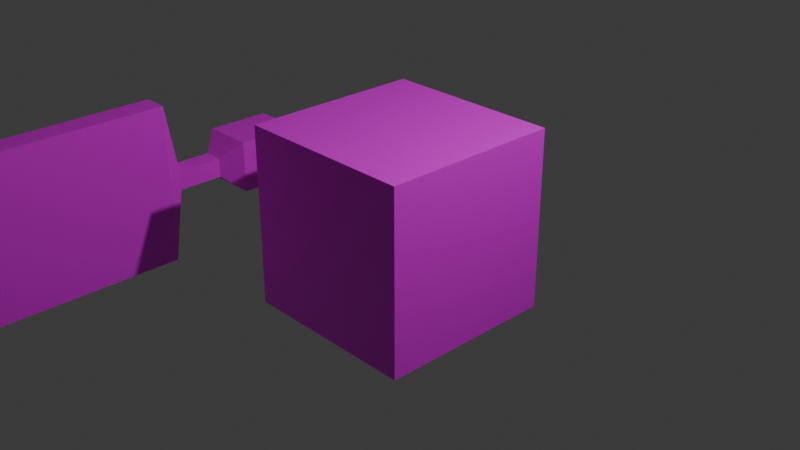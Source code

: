 # Source: KariPlayer_StrongAttack2.blend  (saved by Blender 4.2.66; exported with 4.5.12 LTS)
import bpy
from mathutils import Matrix  # noqa: F401  (used for matrix-valued properties, if any)

bpy.ops.wm.read_factory_settings(use_empty=True)
scene = bpy.context.scene
scene.name = 'Scene'

# ---- collections
col_collection = bpy.data.collections.new('Collection'); scene.collection.children.link(col_collection)

# ---- images (referenced by path relative to the original .blend; pixels are not part of the script)
import os
ASSET_DIR = os.environ.get("B2B_ASSET_DIR", "")  # directory of the original .blend (textures are referenced by path, not embedded)
HERE = os.path.dirname(os.path.abspath(__file__))  # packed textures are extracted next to this script under _unpacked/

def load_image(name, relpath, width, height, colorspace="sRGB"):
    """Load a texture the original file referenced (path relative to the .blend, or extracted next to this script)."""
    p = next((c for c in (os.path.join(HERE, relpath), os.path.join(ASSET_DIR, relpath)) if relpath and os.path.exists(c)), "")
    if p:
        img = bpy.data.images.load(p, check_existing=True)
        img.name = name
    else:  # same state as the original file: an image datablock whose file is absent (Cycles renders it pink)
        img = bpy.data.images.new(name, width, height)
        img.source = "FILE"
        img.filepath = "//" + (relpath or name)
    img.colorspace_settings.name = colorspace
    return img
img_kariplayer_strongattack = load_image('KariPlayer_StrongAttack', '', 1024, 1024, 'sRGB')

# ---- materials (node trees are filled in below, after node groups)
mat_material = bpy.data.materials.new('Material')
mat_material.alpha_threshold = 0.0
mat_material.roughness = 0.5
mat_material.line_color = (0.0, 0.0, 0.0, 1.0)

# ---- material node trees
mat_material.use_nodes = True; mat_material.node_tree.nodes.clear()
_N = mat_material.node_tree.nodes; _L = mat_material.node_tree.links
n0 = _N.new('ShaderNodeOutputMaterial'); n0.name = 'Material Output'; n0.location = (300, 300)
n1 = _N.new('ShaderNodeBsdfPrincipled'); n1.name = 'Principled BSDF'; n1.location = (10, 300)
n1.inputs[3].default_value = 1.45
n2 = _N.new('ShaderNodeTexImage'); n2.name = '画像テクスチャ'; n2.location = (-280, 280)
n2.image = img_kariplayer_strongattack
_L.new(n1.outputs[0], n0.inputs[0])
_L.new(n2.outputs[0], n1.inputs[0])
n0.is_active_output = True

# ---- world
world_world = bpy.data.worlds.new('World'); scene.world = world_world
world_world.use_nodes = True; world_world.node_tree.nodes.clear()
_N = world_world.node_tree.nodes; _L = world_world.node_tree.links
n0 = _N.new('ShaderNodeOutputWorld'); n0.name = 'World Output'; n0.location = (300, 300)
n1 = _N.new('ShaderNodeBackground'); n1.name = 'Background'; n1.location = (10, 300)
n1.inputs[0].default_value = (0.05088, 0.05088, 0.05088, 1.0)
_L.new(n1.outputs[0], n0.inputs[0])
n0.is_active_output = True
world_world.color = (0.05088, 0.05088, 0.05088)
world_world.sun_shadow_jitter_overblur = 0.0

# ---- cameras
cam_camera = bpy.data.cameras.new('Camera')
cam_camera.clip_end = 100.0
cam_camera.ortho_scale = 7.314

# ---- lights
light_light = bpy.data.lights.new('Light', 'POINT')
light_light.energy = 1000.0
light_light.shadow_soft_size = 0.1

# ---- meshes
me_cube = bpy.data.meshes.new('Cube')
me_cube.from_pydata([(1.0, -1.0, 1.0), (1.0, -1.0, -1.0), (-1.0, -1.0, 1.0), (-1.0, -1.0, -1.0), (1.0, 1.0, 1.0), (1.0, 1.0, -1.0), (-1.0, 1.0, 1.0), (-1.0, 1.0, -1.0), (-2.722, 0.3619, -0.2949), (-2.722, 0.3619, 0.2949), (-2.132, 0.3619, -0.2949), (-2.132, 0.3619, 0.2949), (-2.722, -0.3619, -0.2949), (-2.722, -0.3619, 0.2949), (-2.132, -0.3619, -0.2949), (-2.132, -0.3619, 0.2949), (-2.317, -0.5747, 0.1099), (-2.317, -0.5747, -0.1099), (-2.537, -0.5747, -0.1099), (-2.537, -0.5747, 0.1099), (-2.317, -1.088, 0.1099), (-2.317, -1.088, -0.1099), (-2.537, -1.088, -0.1099), (-2.537, -1.088, 0.1099), (-2.285, -1.234, 0.9067), (-2.285, -1.234, -0.9067), (-2.569, -1.234, -0.9067), (-2.569, -1.234, 0.9067), (-2.285, -6.321, 0.9067), (-2.285, -4.699, -0.9067), (-2.569, -4.699, -0.9067), (-2.569, -6.321, 0.9067)], [], [(0, 4, 6, 2), (3, 2, 6, 7), (7, 6, 4, 5), (5, 1, 3, 7), (1, 0, 2, 3), (5, 4, 0, 1), (8, 9, 11, 10), (10, 11, 15, 14), (13, 12, 18, 19), (12, 13, 9, 8), (10, 14, 12, 8), (15, 11, 9, 13), (19, 18, 22, 23), (12, 14, 17, 18), (15, 13, 19, 16), (14, 15, 16, 17), (20, 23, 27, 24), (18, 17, 21, 22), (16, 19, 23, 20), (17, 16, 20, 21), (24, 27, 31, 28), (21, 20, 24, 25), (23, 22, 26, 27), (22, 21, 25, 26), (29, 28, 31, 30), (25, 24, 28, 29), (27, 26, 30, 31), (26, 25, 29, 30)])
_uv = me_cube.uv_layers.new(name='UVMap')
_uv.uv.foreach_set('vector', [0.4284, 0.5, 0.589, 0.5, 0.589, 0.6606, 0.4284, 0.6606, 0.2678, 0.6606, 0.4284, 0.6606, 0.4284, 0.8212, 0.2678, 0.8212, 0.2678, 0.1788, 0.4284, 0.1788, 0.4284, 0.3394, 0.2678, 0.3394, 0.1072, 0.5, 0.2678, 0.5, 0.2678, 0.6606, 0.1072, 0.6606, 0.2678, 0.5, 0.4284, 0.5, 0.4284, 0.6606, 0.2678, 0.6606, 0.2678, 0.3394, 0.4284, 0.3394, 0.4284, 0.5, 0.2678, 0.5, 0.7916, 0.08165, 0.7904, 0.06524, 0.7879, 0.007776, 0.7912, 0.06502, 0.7912, 0.06502, 0.7879, 0.007776, 0.7932, 0.1056, 0.7943, 0.1211, 0.7932, 0.1218, 0.7938, 0.1272, 0.7961, 0.1637, 0.7947, 0.1596, 0.7938, 0.1272, 0.7932, 0.1218, 0.7904, 0.06524, 0.7916, 0.08165, 0.7912, 0.06502, 0.7943, 0.1211, 0.7938, 0.1272, 0.7916, 0.08165, 0.7932, 0.1056, 0.7879, 0.007776, 0.7904, 0.06524, 0.7932, 0.1218, 0.7947, 0.1596, 0.7961, 0.1637, 0.802, 0.3311, 0.8049, 0.3251, 0.7938, 0.1272, 0.7943, 0.1211, 0.7971, 0.163, 0.7961, 0.1637, 0.7932, 0.1056, 0.7932, 0.1218, 0.7947, 0.1596, 0.796, 0.1642, 0.7943, 0.1211, 0.7932, 0.1056, 0.796, 0.1642, 0.7971, 0.163, 0.8051, 0.3302, 0.8049, 0.3251, 0.7798, 0.4011, 0.84, 0.3994, 0.7961, 0.1637, 0.7971, 0.163, 0.8063, 0.3242, 0.802, 0.3311, 0.796, 0.1642, 0.7947, 0.1596, 0.8049, 0.3251, 0.8051, 0.3302, 0.7971, 0.163, 0.796, 0.1642, 0.8051, 0.3302, 0.8063, 0.3242, 0.84, 0.3994, 0.7798, 0.4011, 0.7952, 0.9621, 0.84, 1.008, 0.8063, 0.3242, 0.8051, 0.3302, 0.84, 0.3994, 0.7902, 0.4084, 0.8049, 0.3251, 0.802, 0.3311, 0.8216, 0.4076, 0.7798, 0.4011, 0.802, 0.3311, 0.8063, 0.3242, 0.7902, 0.4084, 0.8216, 0.4076, 0.7846, 0.7446, 0.84, 1.008, 0.7952, 0.9621, 0.834, 0.7373, 0.7902, 0.4084, 0.84, 0.3994, 0.84, 1.008, 0.7846, 0.7446, 0.7798, 0.4011, 0.8216, 0.4076, 0.834, 0.7373, 0.7952, 0.9621, 0.8216, 0.4076, 0.7902, 0.4084, 0.7846, 0.7446, 0.834, 0.7373])
_uv.active_render = True
_uv = me_cube.uv_layers.new(name='UVマップ')
_uv.uv.foreach_set('vector', [0.0, 0.0, 0.0, 0.0, 0.0, 0.0, 0.0, 0.0, 0.0, 0.0, 0.0, 0.0, 0.0, 0.0, 0.0, 0.0, 0.0, 0.0, 0.0, 0.0, 0.0, 0.0, 0.0, 0.0, 0.0, 0.0, 0.0, 0.0, 0.0, 0.0, 0.0, 0.0, 0.0, 0.0, 0.0, 0.0, 0.0, 0.0, 0.0, 0.0, 0.0, 0.0, 0.0, 0.0, 0.0, 0.0, 0.0, 0.0, 0.375, 0.0, 0.625, 0.0, 0.625, 0.25, 0.375, 0.25, 0.375, 0.25, 0.625, 0.25, 0.625, 0.5, 0.375, 0.5, 0.625, 0.75, 0.375, 0.75, 0.375, 0.75, 0.625, 0.75, 0.375, 0.75, 0.625, 0.75, 0.625, 1.0, 0.375, 1.0, 0.125, 0.5, 0.375, 0.5, 0.375, 0.75, 0.125, 0.75, 0.625, 0.5, 0.875, 0.5, 0.875, 0.75, 0.625, 0.75, 0.625, 0.75, 0.375, 0.75, 0.375, 0.75, 0.625, 0.75, 0.375, 0.75, 0.375, 0.5, 0.375, 0.5, 0.375, 0.75, 0.625, 0.5, 0.625, 0.75, 0.625, 0.75, 0.625, 0.5, 0.375, 0.5, 0.625, 0.5, 0.625, 0.5, 0.375, 0.5, 0.625, 0.5, 0.625, 0.75, 0.625, 0.75, 0.625, 0.5, 0.375, 0.75, 0.375, 0.5, 0.375, 0.5, 0.375, 0.75, 0.625, 0.5, 0.625, 0.75, 0.625, 0.75, 0.625, 0.5, 0.375, 0.5, 0.625, 0.5, 0.625, 0.5, 0.375, 0.5, 0.625, 0.5, 0.625, 0.75, 0.625, 0.75, 0.625, 0.5, 0.375, 0.5, 0.625, 0.5, 0.625, 0.5, 0.375, 0.5, 0.625, 0.75, 0.375, 0.75, 0.375, 0.75, 0.625, 0.75, 0.375, 0.75, 0.375, 0.5, 0.375, 0.5, 0.375, 0.75, 0.375, 0.5, 0.625, 0.5, 0.625, 0.75, 0.375, 0.75, 0.375, 0.5, 0.625, 0.5, 0.625, 0.5, 0.375, 0.5, 0.625, 0.75, 0.375, 0.75, 0.375, 0.75, 0.625, 0.75, 0.375, 0.75, 0.375, 0.5, 0.375, 0.5, 0.375, 0.75])
me_cube.materials.append(mat_material)
me_cube.use_mirror_vertex_groups = False
me_cube.update()
arm_x = bpy.data.armatures.new('アーマチュア')  # bones are not reproduced

# ---- objects
ob_cube = bpy.data.objects.new('Cube', me_cube)
ob_light = bpy.data.objects.new('Light', light_light)
ob_camera = bpy.data.objects.new('Camera', cam_camera)
ob_x = bpy.data.objects.new('アーマチュア', arm_x)

# ---- transforms, parenting, visibility, modifiers, constraints
ob_cube.parent = ob_x
ob_cube.location = (0.0, 0.0, 0.0)
ob_cube.lock_rotations_4d = False
ob_cube.empty_display_type = 'ARROWS'
ob_cube.lineart.crease_threshold = 0.0
_vg = ob_cube.vertex_groups.new(name='ボーン')
_vg.add([0, 1, 2, 3, 4, 5, 6, 7], 1.0, 'REPLACE')
_vg = ob_cube.vertex_groups.new(name='ボーン.001')
_vg.add([8, 9, 10, 11, 12, 13, 14, 15, 16, 17, 18, 19, 20, 21, 22, 23, 24, 25, 26, 27, 28, 29, 30, 31], 1.0, 'REPLACE')
_m = ob_cube.modifiers.new('アーマチュア', 'ARMATURE')
_m.object = ob_x
ob_light.location = (4.076, 1.005, 5.904)
ob_light.rotation_euler = (0.6503, 0.05522, 1.866)
ob_light.lock_rotations_4d = False
ob_light.empty_display_type = 'ARROWS'
ob_light.color = (0.0, 0.0, 0.0, 0.0)
ob_light.lineart.crease_threshold = 0.0
ob_camera.location = (7.359, -6.926, 4.958)
ob_camera.rotation_euler = (1.109, 0.0, 0.8149)
ob_camera.lock_rotations_4d = False
ob_camera.empty_display_type = 'ARROWS'
ob_camera.color = (0.0, 0.0, 0.0, 0.0)
ob_camera.display_type = 'WIRE'
ob_camera.lineart.crease_threshold = 0.0
ob_x.location = (0.0, 0.0, 0.0)
ob_x.show_in_front = True

# ---- collection membership
col_collection.objects.link(ob_cube)
col_collection.objects.link(ob_light)
col_collection.objects.link(ob_camera)
col_collection.objects.link(ob_x)

# ---- scene / render settings (as saved in the file)
scene.camera = ob_camera
scene.frame_start = 1; scene.frame_end = 250; scene.frame_set(12)
scene.render.engine = 'BLENDER_EEVEE_NEXT'
bpy.context.view_layer.update()
